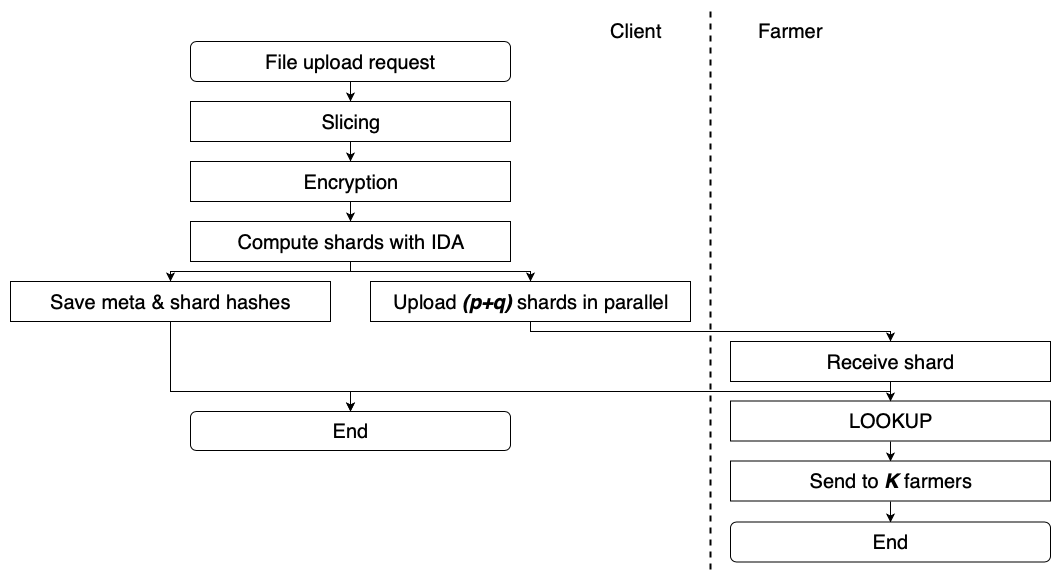

The diagram above was exported from draw.io. Its source (the exported page's mxGraphModel, read from the mxfile embedded in the PNG):
<mxGraphModel dx="730" dy="555" grid="1" gridSize="10" guides="1" tooltips="1" connect="1" arrows="1" fold="1" page="1" pageScale="1" pageWidth="1100" pageHeight="850" background="#ffffff" math="0" shadow="0">
  <root>
    <mxCell id="0" />
    <mxCell id="1" parent="0" />
    <mxCell id="p4ONCmaGaW_Rs2cigAOr-4" style="edgeStyle=orthogonalEdgeStyle;rounded=0;orthogonalLoop=1;jettySize=auto;html=1;exitX=0.5;exitY=1;exitDx=0;exitDy=0;entryX=0.5;entryY=0;entryDx=0;entryDy=0;" parent="1" source="ftNB3OJ8iPkCHezP8NgH-1" target="p4ONCmaGaW_Rs2cigAOr-1" edge="1">
      <mxGeometry relative="1" as="geometry" />
    </mxCell>
    <mxCell id="ftNB3OJ8iPkCHezP8NgH-1" value="&lt;font style=&quot;font-size: 20px;&quot;&gt;File upload request&lt;/font&gt;" style="rounded=1;whiteSpace=wrap;html=1;fontSize=20;" parent="1" vertex="1">
      <mxGeometry x="190" y="40" width="320" height="40" as="geometry" />
    </mxCell>
    <mxCell id="SnUVqf1JoX2wt9IiBsyu-10" style="edgeStyle=orthogonalEdgeStyle;rounded=0;orthogonalLoop=1;jettySize=auto;html=1;exitX=0.5;exitY=1;exitDx=0;exitDy=0;entryX=0.5;entryY=0;entryDx=0;entryDy=0;fontSize=20;" parent="1" source="SnUVqf1JoX2wt9IiBsyu-1" target="SnUVqf1JoX2wt9IiBsyu-2" edge="1">
      <mxGeometry relative="1" as="geometry" />
    </mxCell>
    <mxCell id="SnUVqf1JoX2wt9IiBsyu-1" value="&lt;font style=&quot;font-size: 20px;&quot;&gt;Encryption&lt;/font&gt;" style="rounded=0;whiteSpace=wrap;html=1;fontSize=20;" parent="1" vertex="1">
      <mxGeometry x="190" y="160" width="320" height="40" as="geometry" />
    </mxCell>
    <mxCell id="SnUVqf1JoX2wt9IiBsyu-11" style="edgeStyle=orthogonalEdgeStyle;rounded=0;orthogonalLoop=1;jettySize=auto;html=1;exitX=0.5;exitY=1;exitDx=0;exitDy=0;entryX=0.5;entryY=0;entryDx=0;entryDy=0;fontSize=20;" parent="1" source="SnUVqf1JoX2wt9IiBsyu-2" target="SnUVqf1JoX2wt9IiBsyu-3" edge="1">
      <mxGeometry relative="1" as="geometry">
        <Array as="points">
          <mxPoint x="350" y="270" />
          <mxPoint x="170" y="270" />
        </Array>
      </mxGeometry>
    </mxCell>
    <mxCell id="SnUVqf1JoX2wt9IiBsyu-12" style="edgeStyle=orthogonalEdgeStyle;rounded=0;orthogonalLoop=1;jettySize=auto;html=1;exitX=0.5;exitY=1;exitDx=0;exitDy=0;entryX=0.5;entryY=0;entryDx=0;entryDy=0;fontSize=20;" parent="1" source="SnUVqf1JoX2wt9IiBsyu-2" target="SnUVqf1JoX2wt9IiBsyu-4" edge="1">
      <mxGeometry relative="1" as="geometry">
        <Array as="points">
          <mxPoint x="350" y="270" />
          <mxPoint x="530" y="270" />
        </Array>
      </mxGeometry>
    </mxCell>
    <mxCell id="SnUVqf1JoX2wt9IiBsyu-2" value="&lt;font style=&quot;font-size: 20px;&quot;&gt;Compute shards with IDA&lt;/font&gt;" style="rounded=0;whiteSpace=wrap;html=1;fontSize=20;" parent="1" vertex="1">
      <mxGeometry x="190" y="220" width="320" height="40" as="geometry" />
    </mxCell>
    <mxCell id="1kpj0phBoWVgrM0ZuZ5B-16" style="edgeStyle=orthogonalEdgeStyle;rounded=0;orthogonalLoop=1;jettySize=auto;html=1;exitX=0.5;exitY=1;exitDx=0;exitDy=0;entryX=0.5;entryY=0;entryDx=0;entryDy=0;fontSize=20;" parent="1" source="SnUVqf1JoX2wt9IiBsyu-3" target="SnUVqf1JoX2wt9IiBsyu-8" edge="1">
      <mxGeometry relative="1" as="geometry">
        <Array as="points">
          <mxPoint x="170" y="390" />
          <mxPoint x="350" y="390" />
        </Array>
      </mxGeometry>
    </mxCell>
    <mxCell id="SnUVqf1JoX2wt9IiBsyu-3" value="&lt;font style=&quot;font-size: 20px;&quot;&gt;Save meta &amp;amp; shard hashes&lt;/font&gt;" style="rounded=0;whiteSpace=wrap;html=1;fontSize=20;" parent="1" vertex="1">
      <mxGeometry x="10" y="280" width="320" height="40" as="geometry" />
    </mxCell>
    <mxCell id="1kpj0phBoWVgrM0ZuZ5B-6" style="edgeStyle=orthogonalEdgeStyle;rounded=0;orthogonalLoop=1;jettySize=auto;html=1;exitX=0.5;exitY=1;exitDx=0;exitDy=0;fontSize=20;" parent="1" source="SnUVqf1JoX2wt9IiBsyu-4" target="1kpj0phBoWVgrM0ZuZ5B-5" edge="1">
      <mxGeometry relative="1" as="geometry">
        <Array as="points">
          <mxPoint x="530" y="330" />
          <mxPoint x="890" y="330" />
        </Array>
      </mxGeometry>
    </mxCell>
    <mxCell id="SnUVqf1JoX2wt9IiBsyu-4" value="&lt;span style=&quot;font-size: 20px;&quot;&gt;Upload&amp;nbsp;&lt;/span&gt;&lt;b style=&quot;font-size: 20px;&quot;&gt;&lt;i style=&quot;font-size: 20px;&quot;&gt;(p+q)&lt;/i&gt;&lt;/b&gt;&lt;span style=&quot;font-size: 20px;&quot;&gt;&amp;nbsp;shards in parallel&lt;/span&gt;" style="rounded=0;whiteSpace=wrap;html=1;fontSize=20;" parent="1" vertex="1">
      <mxGeometry x="370" y="280" width="320" height="40" as="geometry" />
    </mxCell>
    <mxCell id="SnUVqf1JoX2wt9IiBsyu-15" style="edgeStyle=orthogonalEdgeStyle;rounded=0;orthogonalLoop=1;jettySize=auto;html=1;exitX=0.5;exitY=1;exitDx=0;exitDy=0;entryX=0.5;entryY=0;entryDx=0;entryDy=0;fontSize=20;" parent="1" source="SnUVqf1JoX2wt9IiBsyu-5" target="SnUVqf1JoX2wt9IiBsyu-6" edge="1">
      <mxGeometry relative="1" as="geometry" />
    </mxCell>
    <mxCell id="SnUVqf1JoX2wt9IiBsyu-5" value="&lt;font style=&quot;font-size: 20px&quot;&gt;LOOKUP&lt;/font&gt;" style="rounded=0;whiteSpace=wrap;html=1;fontSize=20;" parent="1" vertex="1">
      <mxGeometry x="730" y="399.5" width="320" height="40" as="geometry" />
    </mxCell>
    <mxCell id="1kpj0phBoWVgrM0ZuZ5B-12" style="edgeStyle=orthogonalEdgeStyle;rounded=0;orthogonalLoop=1;jettySize=auto;html=1;exitX=0.5;exitY=1;exitDx=0;exitDy=0;entryX=0.5;entryY=0;entryDx=0;entryDy=0;fontSize=20;" parent="1" source="SnUVqf1JoX2wt9IiBsyu-6" target="1kpj0phBoWVgrM0ZuZ5B-11" edge="1">
      <mxGeometry relative="1" as="geometry" />
    </mxCell>
    <mxCell id="SnUVqf1JoX2wt9IiBsyu-6" value="&lt;font style=&quot;font-size: 20px;&quot;&gt;Send to &lt;i style=&quot;font-size: 20px;&quot;&gt;&lt;b style=&quot;font-size: 20px;&quot;&gt;K&lt;/b&gt;&lt;/i&gt; farmers&lt;/font&gt;" style="rounded=0;whiteSpace=wrap;html=1;fontSize=20;" parent="1" vertex="1">
      <mxGeometry x="730" y="459.5" width="320" height="40" as="geometry" />
    </mxCell>
    <mxCell id="SnUVqf1JoX2wt9IiBsyu-8" value="&lt;font style=&quot;font-size: 20px;&quot;&gt;End&lt;/font&gt;" style="rounded=1;whiteSpace=wrap;html=1;fontSize=20;" parent="1" vertex="1">
      <mxGeometry x="190" y="410" width="320" height="39" as="geometry" />
    </mxCell>
    <mxCell id="SnUVqf1JoX2wt9IiBsyu-17" value="" style="endArrow=none;dashed=1;html=1;strokeWidth=2;fontSize=20;" parent="1" edge="1">
      <mxGeometry width="50" height="50" relative="1" as="geometry">
        <mxPoint x="710" y="10" as="sourcePoint" />
        <mxPoint x="710" y="570" as="targetPoint" />
      </mxGeometry>
    </mxCell>
    <mxCell id="SnUVqf1JoX2wt9IiBsyu-18" value="&lt;font style=&quot;font-size: 20px;&quot;&gt;Client&lt;/font&gt;" style="text;html=1;strokeColor=none;fillColor=none;align=center;verticalAlign=middle;whiteSpace=wrap;rounded=0;fontSize=20;" parent="1" vertex="1">
      <mxGeometry x="615" y="19.5" width="40" height="20" as="geometry" />
    </mxCell>
    <mxCell id="SnUVqf1JoX2wt9IiBsyu-19" value="&lt;font style=&quot;font-size: 20px;&quot;&gt;Farmer&lt;/font&gt;" style="text;html=1;strokeColor=none;fillColor=none;align=center;verticalAlign=middle;whiteSpace=wrap;rounded=0;fontSize=20;" parent="1" vertex="1">
      <mxGeometry x="770" y="19.5" width="40" height="20" as="geometry" />
    </mxCell>
    <mxCell id="1kpj0phBoWVgrM0ZuZ5B-10" style="edgeStyle=orthogonalEdgeStyle;rounded=0;orthogonalLoop=1;jettySize=auto;html=1;exitX=0.5;exitY=1;exitDx=0;exitDy=0;entryX=0.5;entryY=0;entryDx=0;entryDy=0;fontSize=20;" parent="1" source="1kpj0phBoWVgrM0ZuZ5B-5" target="SnUVqf1JoX2wt9IiBsyu-5" edge="1">
      <mxGeometry relative="1" as="geometry" />
    </mxCell>
    <mxCell id="1kpj0phBoWVgrM0ZuZ5B-14" style="edgeStyle=orthogonalEdgeStyle;rounded=0;orthogonalLoop=1;jettySize=auto;html=1;exitX=0.5;exitY=1;exitDx=0;exitDy=0;entryX=0.5;entryY=0;entryDx=0;entryDy=0;fontSize=20;" parent="1" source="1kpj0phBoWVgrM0ZuZ5B-5" target="SnUVqf1JoX2wt9IiBsyu-8" edge="1">
      <mxGeometry relative="1" as="geometry">
        <Array as="points">
          <mxPoint x="890" y="390" />
          <mxPoint x="350" y="390" />
        </Array>
      </mxGeometry>
    </mxCell>
    <mxCell id="1kpj0phBoWVgrM0ZuZ5B-5" value="&lt;font style=&quot;font-size: 20px;&quot;&gt;Receive shard&lt;/font&gt;" style="rounded=0;whiteSpace=wrap;html=1;fontSize=20;" parent="1" vertex="1">
      <mxGeometry x="730" y="340" width="320" height="40" as="geometry" />
    </mxCell>
    <mxCell id="1kpj0phBoWVgrM0ZuZ5B-11" value="&lt;font style=&quot;font-size: 20px;&quot;&gt;End&lt;/font&gt;" style="rounded=1;whiteSpace=wrap;html=1;fontSize=20;" parent="1" vertex="1">
      <mxGeometry x="730" y="520.5" width="320" height="40" as="geometry" />
    </mxCell>
    <mxCell id="p4ONCmaGaW_Rs2cigAOr-5" style="edgeStyle=orthogonalEdgeStyle;rounded=0;orthogonalLoop=1;jettySize=auto;html=1;exitX=0.5;exitY=1;exitDx=0;exitDy=0;entryX=0.5;entryY=0;entryDx=0;entryDy=0;" parent="1" source="p4ONCmaGaW_Rs2cigAOr-1" target="SnUVqf1JoX2wt9IiBsyu-1" edge="1">
      <mxGeometry relative="1" as="geometry" />
    </mxCell>
    <mxCell id="p4ONCmaGaW_Rs2cigAOr-1" value="&lt;font style=&quot;font-size: 20px&quot;&gt;Slicing&lt;/font&gt;" style="rounded=0;whiteSpace=wrap;html=1;fontSize=20;" parent="1" vertex="1">
      <mxGeometry x="190" y="100" width="320" height="40" as="geometry" />
    </mxCell>
  </root>
</mxGraphModel>